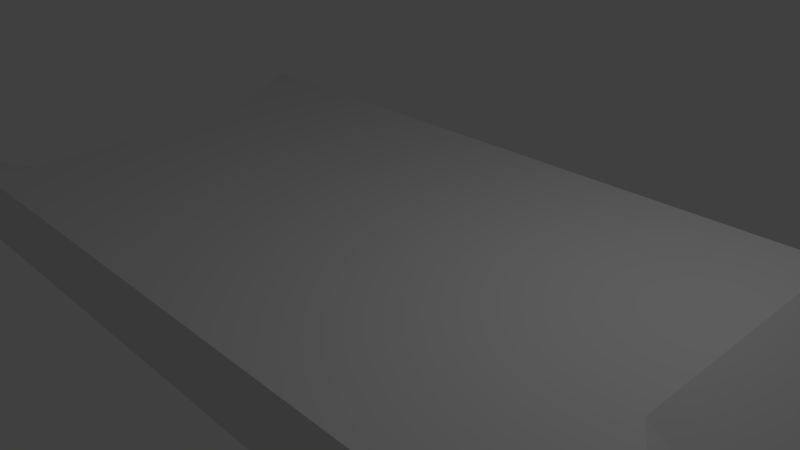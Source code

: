 # Source: chip.blend  (saved by Blender 2.71.0; exported with 4.5.12 LTS)
import bpy
from mathutils import Matrix  # noqa: F401  (used for matrix-valued properties, if any)

bpy.ops.wm.read_factory_settings(use_empty=True)
scene = bpy.context.scene
scene.name = 'Scene'

# ---- collections
col_collection_1 = bpy.data.collections.new('Collection 1'); scene.collection.children.link(col_collection_1)

# ---- world
world_world = bpy.data.worlds.new('World'); scene.world = world_world
world_world.color = (0.05088, 0.05088, 0.05088)
world_world.use_sun_shadow = False
world_world.sun_shadow_jitter_overblur = 0.0
world_world.cycles.sampling_method = 'MANUAL'
world_world.cycles.sample_map_resolution = 256

# ---- cameras
cam_camera = bpy.data.cameras.new('Camera')
cam_camera.clip_end = 100.0
cam_camera.lens = 35.0
cam_camera.sensor_width = 32.0
cam_camera.sensor_height = 18.0
cam_camera.ortho_scale = 7.314
cam_camera.dof.focus_distance = 0.0
cam_camera.dof.aperture_fstop = 128.0

# ---- lights
light_lamp = bpy.data.lights.new('Lamp', 'POINT')
light_lamp.transmission_factor = 0.0
light_lamp.cutoff_distance = 30.0
light_lamp.energy = 100.0
light_lamp.shadow_buffer_clip_start = 1.001
light_lamp.shadow_soft_size = 0.1
light_lamp.shadow_maximum_resolution = 0.006
light_lamp.use_absolute_resolution = True
light_lamp.cycles.use_multiple_importance_sampling = False

# ---- meshes
me_cube_001 = bpy.data.meshes.new('Cube.001')
me_cube_001.from_pydata([(-1.0, -1.0, -1.0), (-1.0, 1.0, -1.0), (1.0, 1.0, -1.0), (1.0, -1.0, -1.0), (-1.0, -1.0, 1.0), (-1.0, 1.0, 1.0), (1.0, 1.0, 1.0), (1.0, -1.0, 1.0), (0.7546, 1.0, 1.0), (0.7546, 1.0, -1.0), (0.7546, -1.0, 1.0), (0.7546, -1.0, -1.0), (-0.7893, 1.0, -1.0), (-0.7893, -1.0, 1.0), (-0.7893, 1.0, 1.0), (-0.7893, -1.0, -1.0), (-1.0, -0.3027, -0.9863), (-1.0, -0.3027, -1.0), (1.0, -0.3027, -0.9886), (1.0, -0.3027, -1.0), (0.7546, -0.3027, -1.0), (0.7546, -0.3027, 1.0), (-0.7893, -0.3027, 1.0), (-0.7893, -0.3027, -1.0), (-1.0, 0.3486, -0.9863), (1.0, 0.3486, -1.0), (-1.0, 0.3486, -1.0), (1.0, 0.3486, -0.9886), (0.7546, 0.3486, -1.0), (0.7546, 0.3486, 1.0), (-0.7893, 0.3486, 1.0), (-0.7893, 0.3486, -1.0)], [], [(24, 5, 1, 26), (8, 6, 2, 9), (18, 7, 3, 19), (13, 4, 0, 15), (28, 9, 2, 25), (30, 14, 5, 24), (14, 8, 9, 12), (7, 10, 11, 3), (31, 12, 9, 28), (27, 6, 8, 29), (10, 13, 15, 11), (29, 8, 14, 30), (5, 14, 12, 1), (26, 1, 12, 31), (4, 16, 17, 0), (27, 18, 19, 25), (11, 20, 19, 3), (13, 22, 16, 4), (15, 23, 20, 11), (7, 18, 21, 10), (10, 21, 22, 13), (0, 17, 23, 15), (16, 24, 26, 17), (20, 28, 25, 19), (22, 30, 24, 16), (23, 31, 28, 20), (18, 27, 29, 21), (21, 29, 30, 22), (17, 26, 31, 23), (6, 27, 25, 2)])
me_cube_001.use_remesh_preserve_volume = False
me_cube_001.use_remesh_preserve_attributes = False
me_cube_001.use_mirror_vertex_groups = False
me_cube_001.update()

# ---- objects
ob_cube = bpy.data.objects.new('Cube', me_cube_001)
ob_lamp = bpy.data.objects.new('Lamp', light_lamp)
ob_camera = bpy.data.objects.new('Camera', cam_camera)

# ---- transforms, parenting, visibility, modifiers, constraints
ob_cube.location = (0.0, 0.0, 0.0)
ob_cube.scale = (6.0, 3.0, 0.5)
ob_cube.lock_location = (True, True, True)
ob_cube.lock_rotation = (True, True, True)
ob_cube.lineart.crease_threshold = 0.0
ob_lamp.location = (4.076, 1.005, 5.904)
ob_lamp.rotation_euler = (0.6503, 0.05522, 1.866)
ob_lamp.lock_rotations_4d = False
ob_lamp.empty_display_type = 'ARROWS'
ob_lamp.color = (0.0, 0.0, 0.0, 0.0)
ob_lamp.lineart.crease_threshold = 0.0
ob_camera.location = (7.481, -6.508, 5.344)
ob_camera.rotation_euler = (1.109, 0.01082, 0.8149)
ob_camera.lock_rotations_4d = False
ob_camera.empty_display_type = 'ARROWS'
ob_camera.color = (0.0, 0.0, 0.0, 0.0)
ob_camera.display_type = 'WIRE'
ob_camera.lineart.crease_threshold = 0.0

# ---- collection membership
col_collection_1.objects.link(ob_cube)
col_collection_1.objects.link(ob_lamp)
col_collection_1.objects.link(ob_camera)

# ---- scene / render settings (as saved in the file)
scene.camera = ob_camera
scene.frame_start = 1; scene.frame_end = 250; scene.frame_set(3)
scene.render.engine = 'BLENDER_EEVEE_NEXT'
scene.render.resolution_percentage = 50
scene.render.dither_intensity = 0.0
scene.cycles.use_denoising = False
scene.cycles.samples = 10
scene.cycles.sampling_pattern = 'TABULATED_SOBOL'
scene.cycles.light_sampling_threshold = 0.0
scene.cycles.use_adaptive_sampling = False
scene.cycles.use_light_tree = False
scene.cycles.blur_glossy = 0.0
scene.cycles.volume_bounces = 1
scene.cycles.pixel_filter_type = 'GAUSSIAN'
scene.cycles.sample_clamp_indirect = 0.0
scene.view_settings.view_transform = 'Standard'
bpy.context.view_layer.update()
